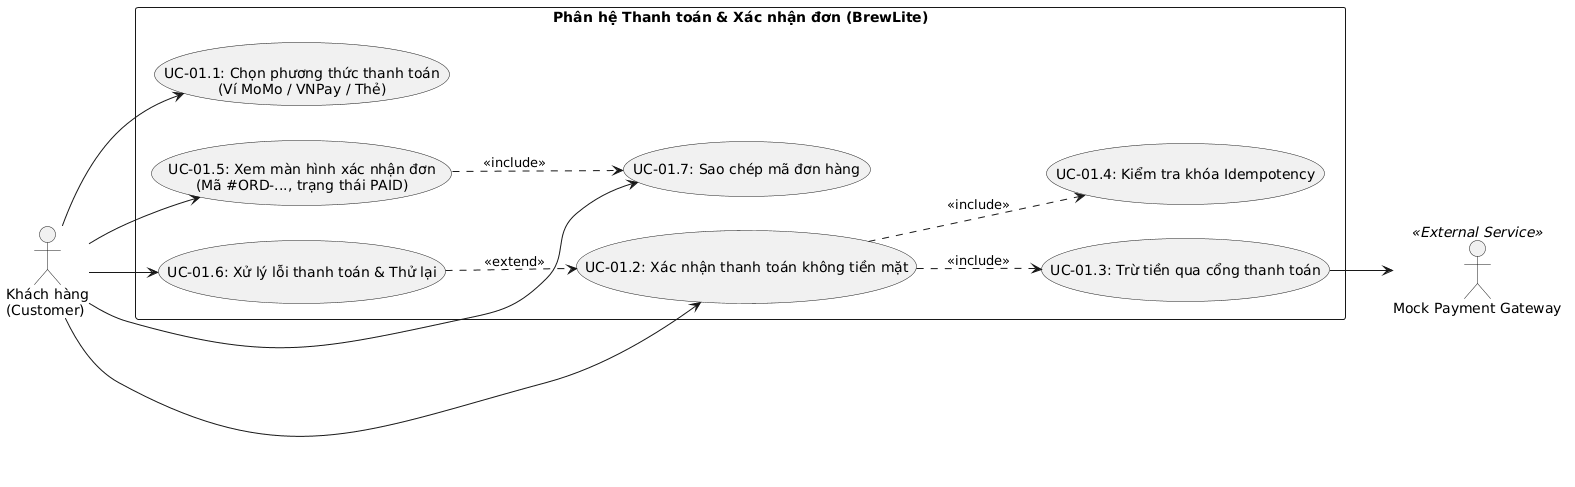

The diagram above was rendered by PlantUML. Its source (embedded in the PNG):
@startuml
left to right direction
skinparam packageStyle rectangle

actor "Khách hàng\n(Customer)" as Customer
actor "Mock Payment Gateway" as Gateway <<External Service>>

rectangle "Phân hệ Thanh toán & Xác nhận đơn (BrewLite)" {
  usecase "UC-01.1: Chọn phương thức thanh toán\n(Ví MoMo / VNPay / Thẻ)" as UC_SelectMethod
  usecase "UC-01.2: Xác nhận thanh toán không tiền mặt" as UC_Pay
  usecase "UC-01.3: Trừ tiền qua cổng thanh toán" as UC_Charge
  usecase "UC-01.4: Kiểm tra khóa Idempotency" as UC_Idempotency
  usecase "UC-01.5: Xem màn hình xác nhận đơn\n(Mã #ORD-..., trạng thái PAID)" as UC_Confirm
  usecase "UC-01.6: Xử lý lỗi thanh toán & Thử lại" as UC_Retry
  usecase "UC-01.7: Sao chép mã đơn hàng" as UC_CopyCode
}

Customer --> UC_SelectMethod
Customer --> UC_Pay
Customer --> UC_Confirm
Customer --> UC_Retry
Customer --> UC_CopyCode

UC_Pay ..> UC_Idempotency : <<include>>
UC_Pay ..> UC_Charge : <<include>>
UC_Charge --> Gateway
UC_Retry ..> UC_Pay : <<extend>>
UC_Confirm ..> UC_CopyCode : <<include>>
@enduml